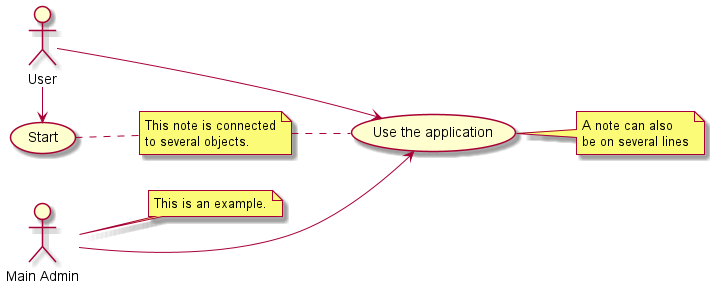

The diagram above was rendered by PlantUML. Its source (embedded in the PNG):
@startuml
left to right direction
'https://plantuml.com/use-case-diagram

:Main Admin: as Admin
(Use the application) as (Use)

User -> (Start)
User --> (Use)

Admin ---> (Use)

note right of Admin : This is an example.

note right of (Use)
A note can also
be on several lines
end note

note "This note is connected\nto several objects." as N2
(Start) .. N2
N2 .. (Use)
@enduml